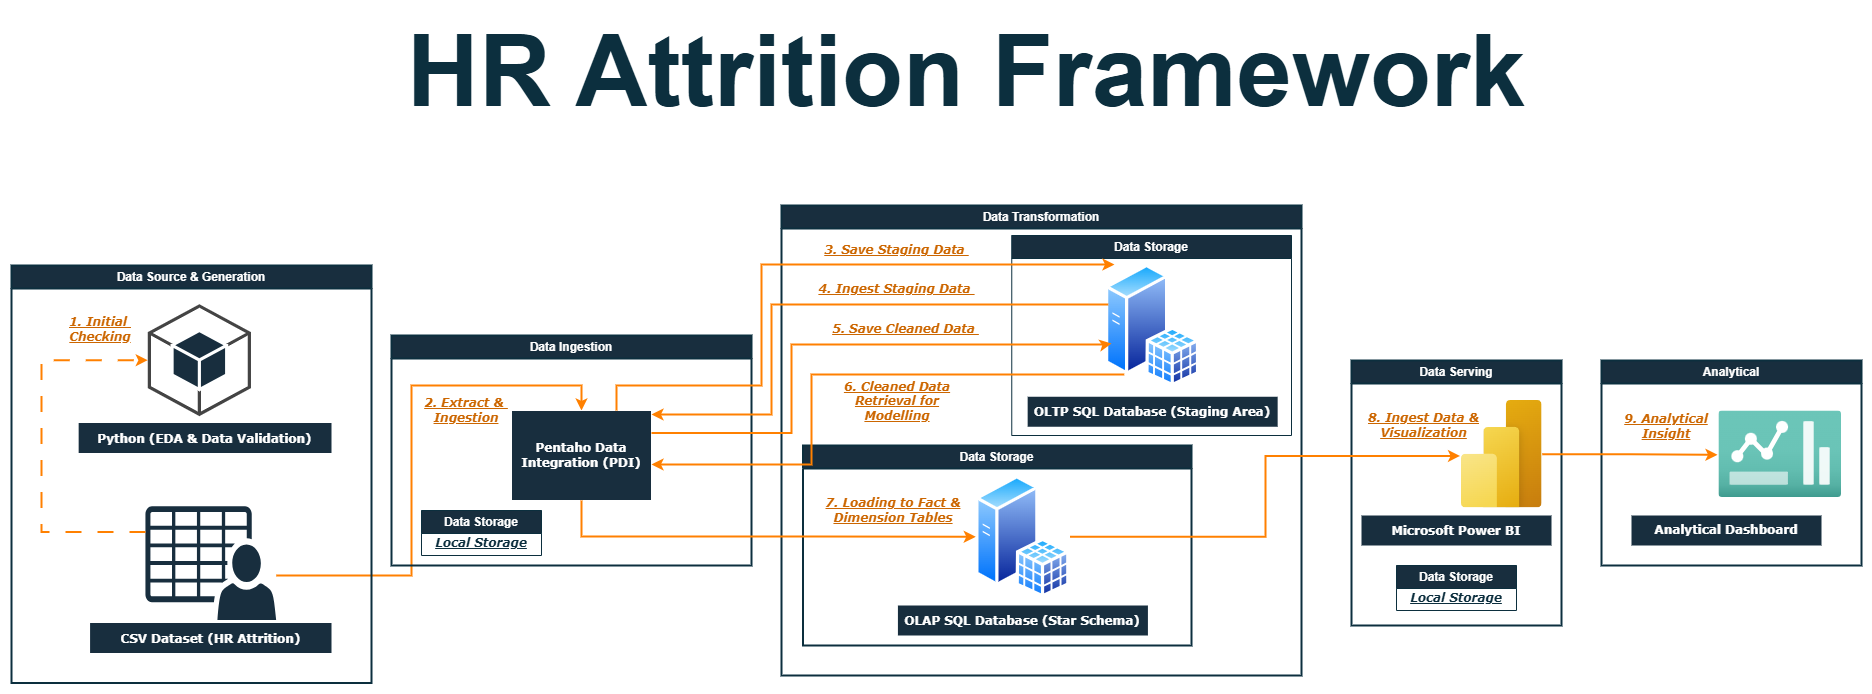

The diagram above was exported from draw.io. Its source (the exported page's mxGraphModel, read from the mxfile embedded in the PNG):
<mxGraphModel dx="2208" dy="1172" grid="1" gridSize="10" guides="1" tooltips="1" connect="1" arrows="1" fold="1" page="1" pageScale="1" pageWidth="1100" pageHeight="850" math="0" shadow="0">
  <root>
    <mxCell id="0" />
    <mxCell id="1" parent="0" />
    <mxCell id="movs-omHOaDcYQH30mNS-1" edge="1" parent="1" source="movs-omHOaDcYQH30mNS-2" style="edgeStyle=orthogonalEdgeStyle;rounded=0;orthogonalLoop=1;jettySize=auto;html=1;entryX=0.5;entryY=0;entryDx=0;entryDy=0;strokeWidth=2;strokeColor=#FF8000;labelBackgroundColor=none;fontColor=default;" target="movs-omHOaDcYQH30mNS-28">
      <mxGeometry relative="1" as="geometry">
        <Array as="points">
          <mxPoint x="580" y="651" />
          <mxPoint x="580" y="461" />
          <mxPoint x="750" y="461" />
        </Array>
      </mxGeometry>
    </mxCell>
    <mxCell id="movs-omHOaDcYQH30mNS-2" parent="1" style="sketch=0;pointerEvents=1;shadow=0;dashed=0;html=1;strokeColor=none;fillColor=#182E3E;labelPosition=center;verticalLabelPosition=bottom;verticalAlign=top;outlineConnect=0;align=center;shape=mxgraph.office.users.csv_file;fontColor=#FFFFFF;fontSize=10;fontFamily=Verdana;labelBackgroundColor=none;" value="" vertex="1">
      <mxGeometry height="113.75" width="130.71" x="313.94000000000005" y="581.63" as="geometry" />
    </mxCell>
    <mxCell id="movs-omHOaDcYQH30mNS-3" parent="1" style="outlineConnect=0;dashed=0;verticalLabelPosition=bottom;verticalAlign=top;align=center;html=1;shape=mxgraph.aws3.android;fillColor=#182E3E;strokeColor=#FFFFFF;fontColor=#FFFFFF;fontSize=10;fontFamily=Verdana;labelBackgroundColor=none;" value="" vertex="1">
      <mxGeometry height="111.88" width="103.21" x="316.27" y="379.75" as="geometry" />
    </mxCell>
    <mxCell id="movs-omHOaDcYQH30mNS-4" parent="1" style="text;html=1;whiteSpace=wrap;overflow=hidden;rounded=0;fontSize=9;fontFamily=Verdana;align=center;fontStyle=1;fillColor=#182E3E;strokeColor=none;verticalAlign=middle;labelBorderColor=none;fontColor=#FFFFFF;labelBackgroundColor=none;" value="&lt;h1 style=&quot;margin-top: 0px;&quot;&gt;&lt;font style=&quot;font-size: 12px;&quot;&gt;Python (EDA &amp;amp; Data Validation)&lt;/font&gt;&lt;/h1&gt;" vertex="1">
      <mxGeometry height="30" width="252.84" x="247.15999999999997" y="498.5" as="geometry" />
    </mxCell>
    <mxCell id="movs-omHOaDcYQH30mNS-5" parent="1" style="text;html=1;whiteSpace=wrap;overflow=hidden;rounded=0;fontSize=9;fontFamily=Verdana;align=center;fontStyle=1;fillColor=#182E3E;strokeColor=none;verticalAlign=middle;labelBorderColor=none;fontColor=#FFFFFF;labelBackgroundColor=none;" value="&lt;h1 style=&quot;margin-top: 0px;&quot;&gt;&lt;font style=&quot;font-size: 12px;&quot;&gt;CSV Dataset (HR Attrition)&lt;/font&gt;&lt;/h1&gt;" vertex="1">
      <mxGeometry height="30" width="241.42" x="258.5799999999999" y="698.5" as="geometry" />
    </mxCell>
    <mxCell id="movs-omHOaDcYQH30mNS-6" parent="1" style="text;html=1;whiteSpace=wrap;strokeColor=none;fillColor=none;align=center;verticalAlign=middle;rounded=0;fontColor=#FFFFFF;labelBackgroundColor=none;" value="&lt;span style=&quot;font-family: Verdana; text-wrap-mode: nowrap; background-color: rgb(255, 255, 255);&quot;&gt;&lt;font style=&quot;color: rgb(204, 102, 0);&quot;&gt;&lt;i style=&quot;&quot;&gt;&lt;b&gt;&lt;u&gt;1. Initial&amp;nbsp;&lt;/u&gt;&lt;/b&gt;&lt;/i&gt;&lt;/font&gt;&lt;/span&gt;&lt;div&gt;&lt;font color=&quot;#cc6600&quot; face=&quot;Verdana&quot;&gt;&lt;span style=&quot;text-wrap-mode: nowrap; background-color: rgb(255, 255, 255);&quot;&gt;&lt;i style=&quot;&quot;&gt;&lt;b&gt;&lt;u&gt;Checking&lt;/u&gt;&lt;/b&gt;&lt;/i&gt;&lt;/span&gt;&lt;/font&gt;&lt;/div&gt;" vertex="1">
      <mxGeometry height="30" width="90" x="223.93999999999994" y="389.75" as="geometry" />
    </mxCell>
    <mxCell id="movs-omHOaDcYQH30mNS-7" parent="1" style="swimlane;whiteSpace=wrap;html=1;strokeColor=#0C2F3E;fontColor=#FFFFFF;fillColor=#182E3E;strokeWidth=2;labelBackgroundColor=none;" value="Data Source &amp;amp; Generation" vertex="1">
      <mxGeometry height="417.5" width="360" x="180" y="341" as="geometry" />
    </mxCell>
    <mxCell id="movs-omHOaDcYQH30mNS-8" edge="1" parent="1" source="movs-omHOaDcYQH30mNS-2" style="edgeStyle=orthogonalEdgeStyle;rounded=0;orthogonalLoop=1;jettySize=auto;html=1;entryX=0;entryY=0.5;entryDx=0;entryDy=0;entryPerimeter=0;strokeColor=#FF8000;strokeWidth=2;dashed=1;dashPattern=8 8;labelBackgroundColor=none;fontColor=default;" target="movs-omHOaDcYQH30mNS-3">
      <mxGeometry relative="1" as="geometry">
        <Array as="points">
          <mxPoint x="210" y="607.5" />
          <mxPoint x="210" y="435.5" />
        </Array>
      </mxGeometry>
    </mxCell>
    <mxCell id="movs-omHOaDcYQH30mNS-9" parent="1" style="swimlane;whiteSpace=wrap;html=1;strokeColor=#0C2F3E;fontColor=#FFFFFF;fillColor=#182E3E;strokeWidth=2;labelBackgroundColor=none;" value="Data Transformation" vertex="1">
      <mxGeometry height="470" width="520" x="950" y="281" as="geometry" />
    </mxCell>
    <mxCell id="movs-omHOaDcYQH30mNS-10" parent="movs-omHOaDcYQH30mNS-9" style="text;html=1;whiteSpace=wrap;strokeColor=none;fillColor=none;align=center;verticalAlign=middle;rounded=0;fontColor=#FFFFFF;fontSize=10;fontFamily=Verdana;labelBackgroundColor=none;" value="Text" vertex="1">
      <mxGeometry height="30" width="60" x="230.26" y="151.25" as="geometry" />
    </mxCell>
    <mxCell id="movs-omHOaDcYQH30mNS-11" parent="movs-omHOaDcYQH30mNS-9" style="text;html=1;whiteSpace=wrap;strokeColor=none;fillColor=none;align=center;verticalAlign=middle;rounded=0;fontColor=#FFFFFF;labelBackgroundColor=none;" value="&lt;b&gt;&lt;font style=&quot;color: rgb(204, 102, 0);&quot; face=&quot;Verdana&quot;&gt;&lt;i style=&quot;&quot;&gt;&lt;u style=&quot;&quot;&gt;3. Save Staging Data&amp;nbsp;&lt;/u&gt;&lt;/i&gt;&lt;/font&gt;&lt;/b&gt;" vertex="1">
      <mxGeometry height="30" width="211.42" x="10" y="30" as="geometry" />
    </mxCell>
    <mxCell id="movs-omHOaDcYQH30mNS-12" parent="movs-omHOaDcYQH30mNS-9" style="text;html=1;whiteSpace=wrap;strokeColor=none;fillColor=none;align=center;verticalAlign=middle;rounded=0;fontColor=#FFFFFF;labelBackgroundColor=none;" value="&lt;font face=&quot;Verdana&quot; style=&quot;color: rgb(204, 102, 0);&quot;&gt;&lt;b style=&quot;&quot;&gt;&lt;i style=&quot;&quot;&gt;&lt;u&gt;6. Cleaned Data Retrieval for Modelling&lt;/u&gt;&lt;/i&gt;&lt;/b&gt;&lt;/font&gt;" vertex="1">
      <mxGeometry height="30" width="150" x="40.71" y="181.25" as="geometry" />
    </mxCell>
    <mxCell id="movs-omHOaDcYQH30mNS-13" parent="movs-omHOaDcYQH30mNS-9" style="text;html=1;whiteSpace=wrap;overflow=hidden;rounded=0;fontColor=#FFFFFF;fontSize=9;fontFamily=Verdana;align=center;fontStyle=1;fillColor=#182E3E;strokeColor=none;verticalAlign=middle;labelBackgroundColor=none;" value="&lt;h1 style=&quot;margin-top: 0px;&quot;&gt;&lt;span style=&quot;font-size: 12px;&quot;&gt;OLTP SQL Database (Staging Area)&lt;/span&gt;&lt;/h1&gt;" vertex="1">
      <mxGeometry height="30" width="250" x="246.16" y="191.25" as="geometry" />
    </mxCell>
    <mxCell id="movs-omHOaDcYQH30mNS-14" parent="movs-omHOaDcYQH30mNS-9" style="swimlane;whiteSpace=wrap;html=1;labelBackgroundColor=none;fillColor=#182E3E;strokeColor=#0C2F3E;fontColor=#FFFFFF;" value="Data Storage" vertex="1">
      <mxGeometry height="200" width="279.74" x="230.26" y="30" as="geometry" />
    </mxCell>
    <mxCell id="movs-omHOaDcYQH30mNS-15" parent="movs-omHOaDcYQH30mNS-14" style="image;aspect=fixed;perimeter=ellipsePerimeter;html=1;align=center;shadow=0;dashed=0;spacingTop=3;image=img/lib/active_directory/sql_server.svg;strokeColor=#FFFFFF;fontColor=#FFFFFF;fillColor=#182E3E;fontSize=10;fontFamily=Verdana;labelBackgroundColor=none;" value="" vertex="1">
      <mxGeometry height="122.5" width="94.32" x="93.74000000000001" y="28.75" as="geometry" />
    </mxCell>
    <mxCell id="movs-omHOaDcYQH30mNS-16" parent="movs-omHOaDcYQH30mNS-9" style="swimlane;whiteSpace=wrap;html=1;strokeColor=#0C2F3E;fontColor=#FFFFFF;fillColor=#182E3E;strokeWidth=2;" value="Data Storage" vertex="1">
      <mxGeometry height="200" width="388.58" x="21.42" y="240" as="geometry" />
    </mxCell>
    <mxCell id="movs-omHOaDcYQH30mNS-17" parent="movs-omHOaDcYQH30mNS-16" style="text;html=1;whiteSpace=wrap;overflow=hidden;rounded=0;fontColor=#FFFFFF;fontSize=9;fontFamily=Verdana;align=center;fontStyle=1;fillColor=#182E3E;strokeColor=none;verticalAlign=middle;labelBackgroundColor=none;" value="&lt;h1 style=&quot;margin-top: 0px;&quot;&gt;&lt;span&gt;&lt;font style=&quot;font-size: 12px;&quot;&gt;OLAP SQL Database (Star Schema)&lt;/font&gt;&lt;/span&gt;&lt;/h1&gt;" vertex="1">
      <mxGeometry height="30" width="250" x="95.00000000000003" y="160" as="geometry" />
    </mxCell>
    <mxCell id="movs-omHOaDcYQH30mNS-18" parent="movs-omHOaDcYQH30mNS-16" style="image;aspect=fixed;perimeter=ellipsePerimeter;html=1;align=center;shadow=0;dashed=0;spacingTop=3;image=img/lib/active_directory/sql_server.svg;strokeColor=#FFFFFF;fontColor=#FFFFFF;fillColor=#182E3E;fontSize=10;fontFamily=Verdana;labelBackgroundColor=none;" value="" vertex="1">
      <mxGeometry height="122.5" width="94.32" x="172.84000000000015" y="30" as="geometry" />
    </mxCell>
    <mxCell id="movs-omHOaDcYQH30mNS-19" parent="movs-omHOaDcYQH30mNS-16" style="text;html=1;whiteSpace=wrap;strokeColor=none;fillColor=none;align=center;verticalAlign=middle;rounded=0;fontColor=#FFFFFF;labelBackgroundColor=none;" value="&lt;font face=&quot;Verdana&quot; style=&quot;color: rgb(204, 102, 0);&quot;&gt;&lt;b style=&quot;&quot;&gt;&lt;i style=&quot;&quot;&gt;&lt;u style=&quot;&quot;&gt;7. Loading to Fact &amp;amp; Dimension Tables&lt;/u&gt;&lt;/i&gt;&lt;/b&gt;&lt;/font&gt;" vertex="1">
      <mxGeometry height="30" width="143.74" x="18.58000000000004" y="50" as="geometry" />
    </mxCell>
    <mxCell id="NigrbPru085Xuhlly1RQ-2" parent="movs-omHOaDcYQH30mNS-9" style="text;html=1;whiteSpace=wrap;strokeColor=none;fillColor=none;align=center;verticalAlign=middle;rounded=0;fontColor=#FFFFFF;labelBackgroundColor=none;" value="&lt;b&gt;&lt;font style=&quot;color: rgb(204, 102, 0);&quot; face=&quot;Verdana&quot;&gt;&lt;i style=&quot;&quot;&gt;&lt;u style=&quot;&quot;&gt;4. Ingest Staging Data&amp;nbsp;&lt;/u&gt;&lt;/i&gt;&lt;/font&gt;&lt;/b&gt;" vertex="1">
      <mxGeometry height="30" width="211.42" x="10" y="69" as="geometry" />
    </mxCell>
    <mxCell id="NigrbPru085Xuhlly1RQ-5" parent="movs-omHOaDcYQH30mNS-9" style="text;html=1;whiteSpace=wrap;strokeColor=none;fillColor=none;align=center;verticalAlign=middle;rounded=0;fontColor=#FFFFFF;labelBackgroundColor=none;" value="&lt;b&gt;&lt;font style=&quot;color: rgb(204, 102, 0);&quot; face=&quot;Verdana&quot;&gt;&lt;i style=&quot;&quot;&gt;&lt;u style=&quot;&quot;&gt;5. Save Cleaned Data&amp;nbsp;&lt;/u&gt;&lt;/i&gt;&lt;/font&gt;&lt;/b&gt;" vertex="1">
      <mxGeometry height="30" width="211.42" x="18.84" y="109" as="geometry" />
    </mxCell>
    <mxCell id="movs-omHOaDcYQH30mNS-20" parent="1" style="swimlane;whiteSpace=wrap;html=1;strokeColor=#0C2F3E;fontColor=#FFFFFF;fillColor=#182E3E;strokeWidth=2;labelBackgroundColor=none;" value="Data Serving" vertex="1">
      <mxGeometry height="265" width="210" x="1520" y="436" as="geometry" />
    </mxCell>
    <mxCell id="movs-omHOaDcYQH30mNS-21" parent="movs-omHOaDcYQH30mNS-20" style="image;aspect=fixed;html=1;points=[];align=center;fontSize=10;image=img/lib/azure2/power_platform/PowerBI.svg;strokeColor=#FFFFFF;fontColor=#FFFFFF;fillColor=#182E3E;fontFamily=Verdana;labelBackgroundColor=none;" value="" vertex="1">
      <mxGeometry height="107.5" width="80.63" x="110.00000000000006" y="40" as="geometry" />
    </mxCell>
    <mxCell id="movs-omHOaDcYQH30mNS-22" parent="movs-omHOaDcYQH30mNS-20" style="text;html=1;whiteSpace=wrap;overflow=hidden;rounded=0;fontColor=#FFFFFF;fontSize=9;fontFamily=Verdana;align=center;fontStyle=1;fillColor=#182E3E;strokeColor=none;verticalAlign=middle;labelBackgroundColor=none;" value="&lt;h1 style=&quot;margin-top: 0px;&quot;&gt;&lt;span style=&quot;font-size: 12px;&quot;&gt;Microsoft Power BI&lt;/span&gt;&lt;/h1&gt;" vertex="1">
      <mxGeometry height="30" width="190" x="10.000000000000057" y="155" as="geometry" />
    </mxCell>
    <mxCell id="movs-omHOaDcYQH30mNS-23" parent="movs-omHOaDcYQH30mNS-20" style="text;html=1;whiteSpace=wrap;strokeColor=none;fillColor=none;align=center;verticalAlign=middle;rounded=0;fontColor=#FFFFFF;labelBackgroundColor=none;" value="&lt;font face=&quot;Verdana&quot; style=&quot;color: rgb(204, 102, 0);&quot;&gt;&lt;u&gt;&lt;i&gt;&lt;b&gt;8. Ingest Data &amp;amp; Visualization&lt;/b&gt;&lt;/i&gt;&lt;/u&gt;&lt;/font&gt;" vertex="1">
      <mxGeometry height="30" width="145" y="50" as="geometry" />
    </mxCell>
    <mxCell id="movs-omHOaDcYQH30mNS-24" parent="movs-omHOaDcYQH30mNS-20" style="swimlane;whiteSpace=wrap;html=1;labelBackgroundColor=none;fillColor=#182E3E;strokeColor=#0C2F3E;fontColor=#FFFFFF;" value="Data Storage" vertex="1">
      <mxGeometry height="45" width="120" x="45" y="205" as="geometry">
        <mxRectangle height="30" width="110" x="255" y="165" as="alternateBounds" />
      </mxGeometry>
    </mxCell>
    <mxCell id="movs-omHOaDcYQH30mNS-25" parent="movs-omHOaDcYQH30mNS-24" style="text;html=1;whiteSpace=wrap;strokeColor=none;fillColor=none;align=center;verticalAlign=middle;rounded=0;fontColor=#FFFFFF;labelBackgroundColor=none;" value="&lt;b&gt;&lt;font style=&quot;color: rgb(12, 47, 62);&quot; face=&quot;Verdana&quot;&gt;&lt;i style=&quot;&quot;&gt;&lt;u style=&quot;&quot;&gt;Local Storage&lt;/u&gt;&lt;/i&gt;&lt;/font&gt;&lt;/b&gt;" vertex="1">
      <mxGeometry height="25" width="100" x="9.65" y="20" as="geometry" />
    </mxCell>
    <mxCell id="movs-omHOaDcYQH30mNS-26" parent="1" style="swimlane;whiteSpace=wrap;html=1;strokeColor=#0C2F3E;fontColor=#FFFFFF;fillColor=#182E3E;strokeWidth=2;labelBackgroundColor=none;" value="Data Ingestion" vertex="1">
      <mxGeometry height="230" width="360" x="560" y="411" as="geometry" />
    </mxCell>
    <mxCell id="movs-omHOaDcYQH30mNS-27" parent="movs-omHOaDcYQH30mNS-26" style="text;html=1;whiteSpace=wrap;strokeColor=none;fillColor=none;align=center;verticalAlign=middle;rounded=0;fontColor=#FFFFFF;labelBackgroundColor=none;" value="&lt;span style=&quot;font-family: Verdana; text-wrap-mode: nowrap; background-color: rgb(255, 255, 255);&quot;&gt;&lt;font style=&quot;color: rgb(204, 102, 0);&quot;&gt;&lt;b&gt;&lt;i&gt;&lt;u&gt;2. Extract &amp;amp;&amp;nbsp;&lt;/u&gt;&lt;/i&gt;&lt;/b&gt;&lt;/font&gt;&lt;/span&gt;&lt;div&gt;&lt;span style=&quot;font-family: Verdana; text-wrap-mode: nowrap; background-color: rgb(255, 255, 255);&quot;&gt;&lt;font style=&quot;color: rgb(204, 102, 0);&quot;&gt;&lt;b&gt;&lt;i&gt;&lt;u&gt;Ingestion&lt;/u&gt;&lt;/i&gt;&lt;/b&gt;&lt;/font&gt;&lt;/span&gt;&lt;/div&gt;" vertex="1">
      <mxGeometry height="30" width="130" x="10.000000000000057" y="60" as="geometry" />
    </mxCell>
    <mxCell id="movs-omHOaDcYQH30mNS-28" parent="movs-omHOaDcYQH30mNS-26" style="rounded=0;whiteSpace=wrap;html=1;strokeColor=#FFFFFF;fontColor=#FFFFFF;fillColor=#182E3E;fontSize=10;fontFamily=Verdana;labelBackgroundColor=none;" value="&lt;font style=&quot;font-size: 12px;&quot;&gt;&lt;b&gt;Pentaho Data Integration (PDI)&lt;/b&gt;&lt;/font&gt;" vertex="1">
      <mxGeometry height="90" width="140" x="120" y="75" as="geometry" />
    </mxCell>
    <mxCell id="movs-omHOaDcYQH30mNS-29" parent="movs-omHOaDcYQH30mNS-26" style="swimlane;whiteSpace=wrap;html=1;labelBackgroundColor=none;fillColor=#182E3E;strokeColor=#0C2F3E;fontColor=#FFFFFF;" value="Data Storage" vertex="1">
      <mxGeometry height="45" width="120" x="30" y="175" as="geometry">
        <mxRectangle height="30" width="110" x="255" y="165" as="alternateBounds" />
      </mxGeometry>
    </mxCell>
    <mxCell id="movs-omHOaDcYQH30mNS-30" parent="movs-omHOaDcYQH30mNS-29" style="text;html=1;whiteSpace=wrap;strokeColor=none;fillColor=none;align=center;verticalAlign=middle;rounded=0;fontColor=#FFFFFF;labelBackgroundColor=none;" value="&lt;b&gt;&lt;font style=&quot;color: rgb(12, 47, 62);&quot; face=&quot;Verdana&quot;&gt;&lt;i style=&quot;&quot;&gt;&lt;u style=&quot;&quot;&gt;Local Storage&lt;/u&gt;&lt;/i&gt;&lt;/font&gt;&lt;/b&gt;" vertex="1">
      <mxGeometry height="25" width="100" x="9.65" y="20" as="geometry" />
    </mxCell>
    <mxCell id="movs-omHOaDcYQH30mNS-31" edge="1" parent="1" source="movs-omHOaDcYQH30mNS-18" style="edgeStyle=orthogonalEdgeStyle;rounded=0;orthogonalLoop=1;jettySize=auto;html=1;entryX=-0.018;entryY=0.516;entryDx=0;entryDy=0;entryPerimeter=0;strokeColor=#FF8000;fontFamily=Helvetica;fontSize=12;fontColor=#FFFFFF;fontStyle=1;strokeWidth=2;" target="movs-omHOaDcYQH30mNS-21">
      <mxGeometry relative="1" as="geometry">
        <Array as="points">
          <mxPoint x="1434" y="612" />
          <mxPoint x="1434" y="532" />
        </Array>
      </mxGeometry>
    </mxCell>
    <mxCell id="movs-omHOaDcYQH30mNS-32" edge="1" parent="1" source="movs-omHOaDcYQH30mNS-28" style="edgeStyle=orthogonalEdgeStyle;rounded=0;orthogonalLoop=1;jettySize=auto;html=1;entryX=0;entryY=0.5;entryDx=0;entryDy=0;strokeColor=#FF8000;fontFamily=Helvetica;fontSize=12;fontColor=#FFFFFF;fontStyle=1;strokeWidth=2;" target="movs-omHOaDcYQH30mNS-18">
      <mxGeometry relative="1" as="geometry">
        <Array as="points">
          <mxPoint x="750" y="612" />
          <mxPoint x="982" y="612" />
        </Array>
      </mxGeometry>
    </mxCell>
    <mxCell id="movs-omHOaDcYQH30mNS-33" edge="1" parent="1" source="movs-omHOaDcYQH30mNS-28" style="edgeStyle=orthogonalEdgeStyle;rounded=0;orthogonalLoop=1;jettySize=auto;html=1;exitX=0.75;exitY=0;exitDx=0;exitDy=0;strokeColor=#FF8000;fontFamily=Helvetica;fontSize=12;fontColor=#FFFFFF;fontStyle=1;strokeWidth=2;entryX=0.095;entryY=0.002;entryDx=0;entryDy=0;entryPerimeter=0;" target="movs-omHOaDcYQH30mNS-15">
      <mxGeometry relative="1" as="geometry">
        <Array as="points">
          <mxPoint x="785" y="461" />
          <mxPoint x="930" y="461" />
          <mxPoint x="930" y="340" />
        </Array>
        <mxPoint x="1280" y="339" as="targetPoint" />
      </mxGeometry>
    </mxCell>
    <mxCell id="movs-omHOaDcYQH30mNS-34" edge="1" parent="1" source="movs-omHOaDcYQH30mNS-15" style="edgeStyle=orthogonalEdgeStyle;rounded=0;orthogonalLoop=1;jettySize=auto;html=1;strokeColor=#FF8000;fontFamily=Helvetica;fontSize=12;fontColor=#FFFFFF;fontStyle=1;strokeWidth=2;">
      <mxGeometry relative="1" as="geometry">
        <Array as="points">
          <mxPoint x="980" y="450" />
          <mxPoint x="980" y="540" />
        </Array>
        <mxPoint x="820" y="540" as="targetPoint" />
      </mxGeometry>
    </mxCell>
    <mxCell id="movs-omHOaDcYQH30mNS-35" parent="1" style="swimlane;whiteSpace=wrap;html=1;strokeColor=#0C2F3E;fontColor=#FFFFFF;fillColor=#182E3E;strokeWidth=2;labelBackgroundColor=none;" value="Analytical" vertex="1">
      <mxGeometry height="205" width="260" x="1770" y="436" as="geometry" />
    </mxCell>
    <mxCell id="movs-omHOaDcYQH30mNS-36" parent="movs-omHOaDcYQH30mNS-35" style="text;html=1;whiteSpace=wrap;overflow=hidden;rounded=0;fontColor=#FFFFFF;fontSize=9;fontFamily=Verdana;align=center;fontStyle=1;fillColor=#182E3E;strokeColor=none;verticalAlign=middle;labelBackgroundColor=none;" value="&lt;span style=&quot;font-size: 12px;&quot;&gt;Analytical Dashboard&lt;/span&gt;" vertex="1">
      <mxGeometry height="30" width="190" x="30.000000000000057" y="155" as="geometry" />
    </mxCell>
    <mxCell id="movs-omHOaDcYQH30mNS-37" parent="movs-omHOaDcYQH30mNS-35" style="image;aspect=fixed;html=1;points=[];align=center;fontSize=12;image=img/lib/azure2/general/Dashboard2.svg;strokeColor=#0C2F3E;strokeWidth=2;verticalAlign=middle;fontFamily=Helvetica;fontColor=#FFFFFF;fontStyle=1;fillColor=#182E3E;" value="" vertex="1">
      <mxGeometry height="86.5" width="122.54" x="117.46000000000001" y="50.5" as="geometry" />
    </mxCell>
    <mxCell id="movs-omHOaDcYQH30mNS-38" parent="movs-omHOaDcYQH30mNS-35" style="text;html=1;whiteSpace=wrap;strokeColor=none;fillColor=none;align=center;verticalAlign=middle;rounded=0;fontColor=#FFFFFF;labelBackgroundColor=none;" value="&lt;font face=&quot;Verdana&quot; style=&quot;color: rgb(204, 102, 0);&quot;&gt;&lt;u&gt;&lt;i&gt;&lt;b&gt;9. Analytical Insight&lt;/b&gt;&lt;/i&gt;&lt;/u&gt;&lt;/font&gt;" vertex="1">
      <mxGeometry height="30" width="130" y="50.5" as="geometry" />
    </mxCell>
    <mxCell id="movs-omHOaDcYQH30mNS-39" edge="1" parent="1" source="movs-omHOaDcYQH30mNS-21" style="edgeStyle=orthogonalEdgeStyle;rounded=0;orthogonalLoop=1;jettySize=auto;html=1;entryX=-0.012;entryY=0.507;entryDx=0;entryDy=0;entryPerimeter=0;strokeColor=#FF8000;fontFamily=Helvetica;fontSize=12;fontColor=#FFFFFF;fontStyle=1;strokeWidth=2;" target="movs-omHOaDcYQH30mNS-37">
      <mxGeometry relative="1" as="geometry" />
    </mxCell>
    <mxCell id="movs-omHOaDcYQH30mNS-40" parent="1" style="text;html=1;whiteSpace=wrap;strokeColor=none;fillColor=none;align=center;verticalAlign=middle;rounded=0;fontFamily=Helvetica;fontSize=12;fontColor=#FFFFFF;fontStyle=1;" value="&lt;font style=&quot;font-size: 100px; color: rgb(12, 47, 62);&quot;&gt;HR Attrition Framework&lt;/font&gt;" vertex="1">
      <mxGeometry height="110" width="1130" x="570" y="91" as="geometry" />
    </mxCell>
    <mxCell id="NigrbPru085Xuhlly1RQ-1" edge="1" parent="1" source="movs-omHOaDcYQH30mNS-15" style="edgeStyle=orthogonalEdgeStyle;rounded=0;orthogonalLoop=1;jettySize=auto;html=1;entryX=0.993;entryY=0.047;entryDx=0;entryDy=0;strokeWidth=2;strokeColor=#FF8000;entryPerimeter=0;" target="movs-omHOaDcYQH30mNS-28">
      <mxGeometry relative="1" as="geometry">
        <Array as="points">
          <mxPoint x="940" y="380" />
          <mxPoint x="940" y="490" />
          <mxPoint x="820" y="490" />
        </Array>
      </mxGeometry>
    </mxCell>
    <mxCell id="NigrbPru085Xuhlly1RQ-3" edge="1" parent="1" source="movs-omHOaDcYQH30mNS-28" style="edgeStyle=orthogonalEdgeStyle;rounded=0;orthogonalLoop=1;jettySize=auto;html=1;exitX=1;exitY=0.25;exitDx=0;exitDy=0;strokeWidth=2;strokeColor=#FF8000;">
      <mxGeometry relative="1" as="geometry">
        <Array as="points">
          <mxPoint x="960" y="509" />
          <mxPoint x="960" y="420" />
          <mxPoint x="1274" y="420" />
          <mxPoint x="1274" y="419" />
          <mxPoint x="1280" y="419" />
        </Array>
        <mxPoint x="1280" y="419" as="targetPoint" />
      </mxGeometry>
    </mxCell>
  </root>
</mxGraphModel>